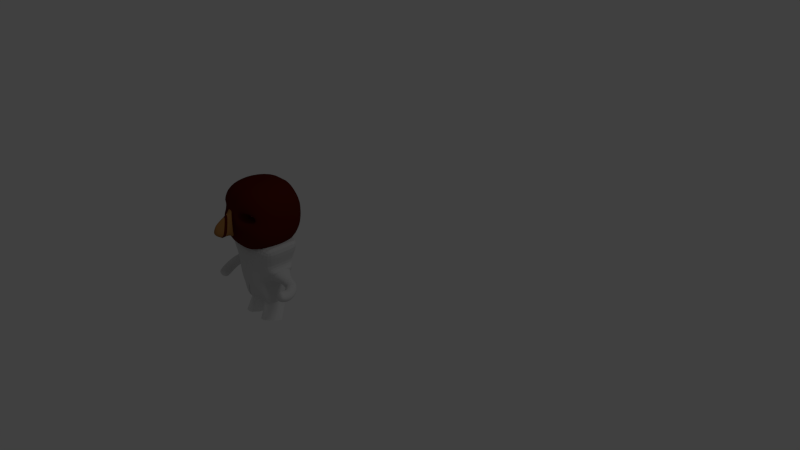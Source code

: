 # Source: asian18.blend  (saved by Blender 2.58.0; exported with 4.5.12 LTS)
import bpy
from mathutils import Matrix  # noqa: F401  (used for matrix-valued properties, if any)

bpy.ops.wm.read_factory_settings(use_empty=True)
scene = bpy.context.scene
scene.name = 'Scene'

# ---- collections
col_collection_1 = bpy.data.collections.new('Collection 1'); scene.collection.children.link(col_collection_1)

# ---- materials (node trees are filled in below, after node groups)
mat_material_001 = bpy.data.materials.new('Material.001')
mat_material_001.alpha_threshold = 0.0
mat_material_001.use_transparent_shadow = False
mat_material_001.diffuse_color = (0.6738, 0.6738, 0.6738, 1.0)
mat_material_001.roughness = 0.5
mat_material_001.line_color = (0.0, 0.0, 0.0, 1.0)
mat_red = bpy.data.materials.new('Red')
mat_red.alpha_threshold = 0.0
mat_red.use_transparent_shadow = False
mat_red.diffuse_color = (0.8, 0.1212, 0.2132, 1.0)
mat_red.roughness = 0.5
mat_red.line_color = (0.0, 0.0, 0.0, 1.0)
mat_material = bpy.data.materials.new('Material')
mat_material.alpha_threshold = 0.0
mat_material.use_transparent_shadow = False
mat_material.roughness = 0.5
mat_material.line_color = (0.0, 0.0, 0.0, 1.0)
mat_brown = bpy.data.materials.new('brown')
mat_brown.alpha_threshold = 0.0
mat_brown.use_transparent_shadow = False
mat_brown.diffuse_color = (0.3931, 0.1858, 0.05725, 1.0)
mat_brown.roughness = 0.5
mat_brown.line_color = (0.0, 0.0, 0.0, 1.0)
mat_black = bpy.data.materials.new('bLACK')
mat_black.alpha_threshold = 0.0
mat_black.use_transparent_shadow = False
mat_black.diffuse_color = (0.09083, 0.009337, 0.004708, 1.0)
mat_black.roughness = 0.5
mat_black.line_color = (0.0, 0.0, 0.0, 1.0)
mat_red_1 = bpy.data.materials.new('RED')
mat_red_1.alpha_threshold = 0.0
mat_red_1.use_transparent_shadow = False
mat_red_1.diffuse_color = (0.8, 0.009514, 0.05028, 1.0)
mat_red_1.roughness = 0.5
mat_red_1.line_color = (0.0, 0.0, 0.0, 1.0)

# ---- material node trees

# ---- world
world_world = bpy.data.worlds.new('World'); scene.world = world_world
world_world.color = (0.05088, 0.05088, 0.05088)
world_world.use_sun_shadow = False
world_world.sun_shadow_jitter_overblur = 0.0
world_world.cycles.sampling_method = 'MANUAL'
world_world.cycles.sample_map_resolution = 256

# ---- cameras
cam_camera = bpy.data.cameras.new('Camera')
cam_camera.clip_end = 100.0
cam_camera.lens = 35.0
cam_camera.ortho_scale = 7.314
cam_camera.dof.focus_distance = 0.0
cam_camera.dof.aperture_fstop = 128.0

# ---- lights
light_lamp = bpy.data.lights.new('Lamp', 'POINT')
light_lamp.transmission_factor = 0.0
light_lamp.cutoff_distance = 30.0
light_lamp.energy = 100.0
light_lamp.shadow_buffer_clip_start = 1.001
light_lamp.shadow_soft_size = 1.0
light_lamp.shadow_maximum_resolution = 0.006
light_lamp.use_absolute_resolution = True
light_lamp.cycles.use_multiple_importance_sampling = False

# ---- meshes
me_cube_007 = bpy.data.meshes.new('Cube.007')
me_cube_007.from_pydata([(1.966, 1.982, 1.0), (1.966, -1.982, 1.0), (-1.961, -1.982, 1.0), (-1.961, 1.982, 1.0), (5.069, -1.15e-06, 1.0), (0.007442, -2.414, 1.0), (-5.055, 7.99e-07, 1.0), (0.007445, 2.414, 1.0), (-1.003, -2.355, 1.0), (-1.003, 2.355, 1.0), (0.9844, -2.364, 1.0), (0.9844, 2.364, 1.0), (4.379, -0.9909, 1.0), (-4.364, -0.9909, 1.0), (4.379, 0.9909, 1.0), (-4.364, 0.9909, 1.0), (-5.055, 7.99e-07, 2.561), (-4.364, 0.9909, 2.561), (-3.674, 1.982, 2.561), (5.069, -1.15e-06, 2.561), (4.379, 0.9909, 2.561), (3.689, 1.982, 2.561), (-4.364, -0.9909, 2.561), (-3.674, -1.982, 2.561), (4.379, -0.9909, 2.561), (3.689, -1.982, 2.561), (0.007445, 2.414, 2.561), (1.848, 2.364, 2.561), (0.007442, -2.414, 2.561), (1.848, -2.364, 2.561), (-1.877, 2.355, 2.561), (-1.877, -2.355, 2.561), (0.007444, 1.207, 2.561), (0.007443, -1.754e-07, 2.561), (2.538, -6.626e-07, 2.561), (2.193, 1.182, 2.561), (-2.584, 3.234e-07, 2.561), (-2.231, 1.178, 2.561), (0.007442, -1.207, 2.561), (2.193, -1.182, 2.561), (-2.231, -1.178, 2.561), (-5.05, -0.06825, 0.1125), (-4.36, 0.9226, 0.1125), (-1.957, 1.914, 0.1125), (5.074, -0.06825, 0.1125), (4.384, 0.9226, 0.1125), (1.971, 1.914, 0.1125), (-4.36, -1.059, 0.1125), (-1.957, -2.05, 0.1125), (4.384, -1.059, 0.1125), (1.971, -2.05, 0.1125), (0.01182, 2.346, 0.1125), (0.9888, 2.296, 0.1125), (0.01182, -2.483, 0.1125), (0.9888, -2.433, 0.1125), (-0.9985, 2.287, 0.1125), (-0.9985, -2.424, 0.1125), (-0.9598, -2.412, -0.775), (-1.886, -2.051, -0.775), (0.01601, -2.469, -0.775), (-0.9598, 2.139, -0.775), (-1.886, 1.778, -0.775), (0.01601, 2.196, -0.775), (0.9597, -2.42, -0.775), (1.908, -2.051, -0.775), (1.908, 1.778, -0.775), (0.9597, 2.147, -0.775), (4.239, -1.094, -0.775), (4.905, -0.1365, -0.775), (-4.207, -1.094, -0.775), (-4.873, -0.1365, -0.775), (4.239, 0.8206, -0.775), (-4.207, 0.8206, -0.775), (-3.601, 0.6792, -1.061), (-4.184, -0.1571, -1.061), (-1.573, 1.516, -1.061), (3.779, 0.6792, -1.061), (4.361, -0.1571, -1.061), (1.742, 1.516, -1.061), (-3.601, -0.9935, -1.061), (-1.573, -1.83, -1.061), (3.779, -0.9935, -1.061), (1.742, -1.83, -1.061), (0.08878, 1.881, -1.061), (0.9134, 1.838, -1.061), (0.9134, -2.153, -1.061), (0.08877, -2.195, -1.061), (-0.7639, 1.831, -1.061), (-0.7639, -2.145, -1.061), (-0.2591, -0.9872, -1.348), (-0.588, -0.8591, -1.348), (0.08748, -1.007, -1.348), (-0.2591, 0.6289, -1.348), (-0.588, 0.5007, -1.348), (0.08748, 0.6492, -1.348), (0.4227, -0.9903, -1.348), (0.7595, -0.8591, -1.348), (0.7595, 0.5007, -1.348), (0.4227, 0.632, -1.348), (1.587, -0.5191, -1.348), (1.824, -0.1792, -1.348), (-1.412, -0.5191, -1.348), (-1.649, -0.1792, -1.348), (1.587, 0.1608, -1.348), (-1.412, 0.1608, -1.348), (-0.6069, -0.3185, -1.361), (-0.5042, -0.171, -1.361), (-0.1466, -0.02359, -1.361), (0.8997, -0.3185, -1.361), (0.797, -0.171, -1.361), (0.438, -0.02359, -1.361), (-0.5042, -0.466, -1.361), (-0.1466, -0.6134, -1.361), (0.797, -0.466, -1.361), (0.438, -0.6134, -1.361), (0.1464, 0.04079, -1.361), (0.2918, 0.03336, -1.361), (0.2918, -0.6704, -1.361), (0.1464, -0.6778, -1.361), (-0.00391, 0.032, -1.361), (-0.00391, -0.669, -1.361)], [], [(15, 6, 16, 17), (3, 15, 17, 18), (4, 14, 20, 19), (14, 0, 21, 20), (6, 13, 22, 16), (13, 2, 23, 22), (12, 4, 19, 24), (1, 12, 24, 25), (11, 7, 26, 27), (0, 11, 27, 21), (5, 10, 29, 28), (10, 1, 25, 29), (7, 9, 30, 26), (9, 3, 18, 30), (8, 5, 28, 31), (2, 8, 31, 23), (32, 33, 34, 35), (26, 32, 35, 27), (35, 34, 19, 20), (27, 35, 20, 21), (17, 16, 36, 37), (18, 17, 37, 30), (37, 36, 33, 32), (30, 37, 32, 26), (38, 28, 29, 39), (33, 38, 39, 34), (39, 29, 25, 24), (34, 39, 24, 19), (22, 23, 31, 40), (16, 22, 40, 36), (40, 31, 28, 38), (36, 40, 38, 33), (6, 15, 42, 41), (15, 3, 43, 42), (14, 4, 44, 45), (0, 14, 45, 46), (13, 6, 41, 47), (2, 13, 47, 48), (4, 12, 49, 44), (12, 1, 50, 49), (7, 11, 52, 51), (11, 0, 46, 52), (10, 5, 53, 54), (1, 10, 54, 50), (9, 7, 51, 55), (3, 9, 55, 43), (5, 8, 56, 53), (8, 2, 48, 56), (56, 48, 58, 57), (53, 56, 57, 59), (43, 55, 60, 61), (55, 51, 62, 60), (50, 54, 63, 64), (54, 53, 59, 63), (52, 46, 65, 66), (51, 52, 66, 62), (49, 50, 64, 67), (44, 49, 67, 68), (48, 47, 69, 58), (47, 41, 70, 69), (46, 45, 71, 65), (45, 44, 68, 71), (42, 43, 61, 72), (41, 42, 72, 70), (70, 72, 73, 74), (72, 61, 75, 73), (71, 68, 77, 76), (65, 71, 76, 78), (69, 70, 74, 79), (58, 69, 79, 80), (68, 67, 81, 77), (67, 64, 82, 81), (62, 66, 84, 83), (66, 65, 78, 84), (63, 59, 86, 85), (64, 63, 85, 82), (60, 62, 83, 87), (61, 60, 87, 75), (59, 57, 88, 86), (57, 58, 80, 88), (88, 80, 90, 89), (86, 88, 89, 91), (75, 87, 92, 93), (87, 83, 94, 92), (82, 85, 95, 96), (85, 86, 91, 95), (84, 78, 97, 98), (83, 84, 98, 94), (81, 82, 96, 99), (77, 81, 99, 100), (80, 79, 101, 90), (79, 74, 102, 101), (78, 76, 103, 97), (76, 77, 100, 103), (73, 75, 93, 104), (74, 73, 104, 102), (102, 104, 106, 105), (104, 93, 107, 106), (103, 100, 108, 109), (97, 103, 109, 110), (101, 102, 105, 111), (90, 101, 111, 112), (100, 99, 113, 108), (99, 96, 114, 113), (94, 98, 116, 115), (98, 97, 110, 116), (95, 91, 118, 117), (96, 95, 117, 114), (92, 94, 115, 119), (93, 92, 119, 107), (91, 89, 120, 118), (89, 90, 112, 120)])
me_cube_007.use_remesh_preserve_volume = False
me_cube_007.use_remesh_preserve_attributes = False
me_cube_007.use_mirror_vertex_groups = False
me_cube_007.update()
me_cube_005 = bpy.data.meshes.new('Cube.005')
me_cube_005.from_pydata([(1.966, 1.982, 1.0), (1.966, -1.982, 1.0), (-1.961, -1.982, 1.0), (-1.961, 1.982, 1.0), (5.069, -1.15e-06, 1.0), (0.007442, -2.414, 1.0), (-5.055, 7.99e-07, 1.0), (0.007445, 2.414, 1.0), (-1.003, -2.355, 1.0), (-1.003, 2.355, 1.0), (0.9844, -2.364, 1.0), (0.9844, 2.364, 1.0), (4.379, -0.9909, 1.0), (-4.364, -0.9909, 1.0), (4.379, 0.9909, 1.0), (-4.364, 0.9909, 1.0), (-5.055, 7.99e-07, 2.561), (-4.364, 0.9909, 2.561), (-3.674, 1.982, 2.561), (5.069, -1.15e-06, 2.561), (4.379, 0.9909, 2.561), (3.689, 1.982, 2.561), (-4.364, -0.9909, 2.561), (-3.674, -1.982, 2.561), (4.379, -0.9909, 2.561), (3.689, -1.982, 2.561), (0.007445, 2.414, 2.561), (1.848, 2.364, 2.561), (0.007442, -2.414, 2.561), (1.848, -2.364, 2.561), (-1.877, 2.355, 2.561), (-1.877, -2.355, 2.561), (0.007444, 1.207, 2.561), (0.007443, -1.754e-07, 2.561), (2.538, -6.626e-07, 2.561), (2.193, 1.182, 2.561), (-2.584, 3.234e-07, 2.561), (-2.231, 1.178, 2.561), (0.007442, -1.207, 2.561), (2.193, -1.182, 2.561), (-2.231, -1.178, 2.561), (-5.05, -0.06825, 0.1125), (-4.36, 0.9226, 0.1125), (-1.957, 1.914, 0.1125), (5.074, -0.06825, 0.1125), (4.384, 0.9226, 0.1125), (1.971, 1.914, 0.1125), (-4.36, -1.059, 0.1125), (-1.957, -2.05, 0.1125), (4.384, -1.059, 0.1125), (1.971, -2.05, 0.1125), (0.01182, 2.346, 0.1125), (0.9888, 2.296, 0.1125), (0.01182, -2.483, 0.1125), (0.9888, -2.433, 0.1125), (-0.9985, 2.287, 0.1125), (-0.9985, -2.424, 0.1125), (-0.9598, -2.412, -0.775), (-1.886, -2.051, -0.775), (0.01601, -2.469, -0.775), (-0.9598, 2.139, -0.775), (-1.886, 1.778, -0.775), (0.01601, 2.196, -0.775), (0.9597, -2.42, -0.775), (1.908, -2.051, -0.775), (1.908, 1.778, -0.775), (0.9597, 2.147, -0.775), (4.239, -1.094, -0.775), (4.905, -0.1365, -0.775), (-4.207, -1.094, -0.775), (-4.873, -0.1365, -0.775), (4.239, 0.8206, -0.775), (-4.207, 0.8206, -0.775), (-3.601, 0.6792, -1.061), (-4.184, -0.1571, -1.061), (-1.573, 1.516, -1.061), (3.779, 0.6792, -1.061), (4.361, -0.1571, -1.061), (1.742, 1.516, -1.061), (-3.601, -0.9935, -1.061), (-1.573, -1.83, -1.061), (3.779, -0.9935, -1.061), (1.742, -1.83, -1.061), (0.08878, 1.881, -1.061), (0.9134, 1.838, -1.061), (0.9134, -2.153, -1.061), (0.08877, -2.195, -1.061), (-0.7639, 1.831, -1.061), (-0.7639, -2.145, -1.061), (-0.2591, -0.9872, -1.348), (-0.588, -0.8591, -1.348), (0.08748, -1.007, -1.348), (-0.2591, 0.6289, -1.348), (-0.588, 0.5007, -1.348), (0.08748, 0.6492, -1.348), (0.4227, -0.9903, -1.348), (0.7595, -0.8591, -1.348), (0.7595, 0.5007, -1.348), (0.4227, 0.632, -1.348), (1.587, -0.5191, -1.348), (1.824, -0.1792, -1.348), (-1.412, -0.5191, -1.348), (-1.649, -0.1792, -1.348), (1.587, 0.1608, -1.348), (-1.412, 0.1608, -1.348), (-0.6069, -0.3185, -1.361), (-0.5042, -0.171, -1.361), (-0.1466, -0.02359, -1.361), (0.8997, -0.3185, -1.361), (0.797, -0.171, -1.361), (0.438, -0.02359, -1.361), (-0.5042, -0.466, -1.361), (-0.1466, -0.6134, -1.361), (0.797, -0.466, -1.361), (0.438, -0.6134, -1.361), (0.1464, 0.04079, -1.361), (0.2918, 0.03336, -1.361), (0.2918, -0.6704, -1.361), (0.1464, -0.6778, -1.361), (-0.00391, 0.032, -1.361), (-0.00391, -0.669, -1.361)], [], [(15, 6, 16, 17), (3, 15, 17, 18), (4, 14, 20, 19), (14, 0, 21, 20), (6, 13, 22, 16), (13, 2, 23, 22), (12, 4, 19, 24), (1, 12, 24, 25), (11, 7, 26, 27), (0, 11, 27, 21), (5, 10, 29, 28), (10, 1, 25, 29), (7, 9, 30, 26), (9, 3, 18, 30), (8, 5, 28, 31), (2, 8, 31, 23), (32, 33, 34, 35), (26, 32, 35, 27), (35, 34, 19, 20), (27, 35, 20, 21), (17, 16, 36, 37), (18, 17, 37, 30), (37, 36, 33, 32), (30, 37, 32, 26), (38, 28, 29, 39), (33, 38, 39, 34), (39, 29, 25, 24), (34, 39, 24, 19), (22, 23, 31, 40), (16, 22, 40, 36), (40, 31, 28, 38), (36, 40, 38, 33), (6, 15, 42, 41), (15, 3, 43, 42), (14, 4, 44, 45), (0, 14, 45, 46), (13, 6, 41, 47), (2, 13, 47, 48), (4, 12, 49, 44), (12, 1, 50, 49), (7, 11, 52, 51), (11, 0, 46, 52), (10, 5, 53, 54), (1, 10, 54, 50), (9, 7, 51, 55), (3, 9, 55, 43), (5, 8, 56, 53), (8, 2, 48, 56), (56, 48, 58, 57), (53, 56, 57, 59), (43, 55, 60, 61), (55, 51, 62, 60), (50, 54, 63, 64), (54, 53, 59, 63), (52, 46, 65, 66), (51, 52, 66, 62), (49, 50, 64, 67), (44, 49, 67, 68), (48, 47, 69, 58), (47, 41, 70, 69), (46, 45, 71, 65), (45, 44, 68, 71), (42, 43, 61, 72), (41, 42, 72, 70), (70, 72, 73, 74), (72, 61, 75, 73), (71, 68, 77, 76), (65, 71, 76, 78), (69, 70, 74, 79), (58, 69, 79, 80), (68, 67, 81, 77), (67, 64, 82, 81), (62, 66, 84, 83), (66, 65, 78, 84), (63, 59, 86, 85), (64, 63, 85, 82), (60, 62, 83, 87), (61, 60, 87, 75), (59, 57, 88, 86), (57, 58, 80, 88), (88, 80, 90, 89), (86, 88, 89, 91), (75, 87, 92, 93), (87, 83, 94, 92), (82, 85, 95, 96), (85, 86, 91, 95), (84, 78, 97, 98), (83, 84, 98, 94), (81, 82, 96, 99), (77, 81, 99, 100), (80, 79, 101, 90), (79, 74, 102, 101), (78, 76, 103, 97), (76, 77, 100, 103), (73, 75, 93, 104), (74, 73, 104, 102), (102, 104, 106, 105), (104, 93, 107, 106), (103, 100, 108, 109), (97, 103, 109, 110), (101, 102, 105, 111), (90, 101, 111, 112), (100, 99, 113, 108), (99, 96, 114, 113), (94, 98, 116, 115), (98, 97, 110, 116), (95, 91, 118, 117), (96, 95, 117, 114), (92, 94, 115, 119), (93, 92, 119, 107), (91, 89, 120, 118), (89, 90, 112, 120)])
me_cube_005.use_remesh_preserve_volume = False
me_cube_005.use_remesh_preserve_attributes = False
me_cube_005.use_mirror_vertex_groups = False
me_cube_005.update()
me_cube_004 = bpy.data.meshes.new('Cube.004')
me_cube_004.from_pydata([(0.4209, 0.7892, -0.7892), (0.4209, -0.7892, -0.7892), (-1.0, -2.963, -2.963), (-1.0, 2.963, -2.963), (0.4209, 0.7892, 0.7892), (0.4209, -0.7892, 0.7892), (-1.0, -2.963, 2.963), (-1.0, 2.963, 2.963), (-5.572e-08, -0.7393, -0.7393), (0.4209, -2.894e-08, -1.212), (1.205e-07, 0.7393, -0.7393), (-1.0, 4.597e-07, -3.275), (0.4209, -6.826e-07, 1.212), (-4.083e-07, -0.7393, 0.7393), (-1.0, 3.547e-08, 3.275), (1.646e-07, 0.7393, 0.7393), (0.4209, -0.9422, -4.136e-07), (0.4209, 0.9422, -4.209e-07), (-1.0, -3.275, 1.309e-10), (-1.0, 3.275, -1.307e-10), (5.96e-08, 1.192e-07, -1.0), (-1.192e-07, -1.788e-07, 1.0), (-2.98e-07, -1.0, 0.0), (-1.0, 2.346e-07, -7.017e-14), (2.086e-07, 1.0, 0.0), (0.6623, 0.7542, 0.7894), (0.6955, 0.8853, 0.002418), (0.6903, 0.7289, -0.7854), (0.464, -0.7289, 0.7854), (0.4588, -0.8853, -0.002418), (0.492, -0.7542, -0.7894), (0.5557, 0.01945, 1.209), (0.5987, -0.01946, -1.209), (0.7824, -0.1991, -1.154), (0.9136, 0.4921, -0.6966), (0.6125, -0.8551, -0.7795), (0.8412, 0.5579, 0.8575), (0.6713, -0.09812, 1.232), (0.5401, -0.7893, 0.7746), (0.5472, -0.9528, -0.01048), (0.9066, 0.6556, 0.08852), (1.159, 0.149, -0.02082), (1.108, 0.2153, 0.7683), (1.121, -0.1016, -0.7523), (0.6153, -0.9857, 0.3342), (0.6529, -0.7351, 1.066), (0.666, -1.052, -0.4549), (0.8769, -0.1751, 1.324), (0.8972, -0.6616, -1.01), (1.399, -1.271, -0.4412), (1.141, -1.746, -0.5405), (0.888, -1.898, 0.0883), (1.154, -0.8209, 1.548), (1.407, -0.6687, 0.9194), (0.8963, -1.295, 1.449), (0.8426, -1.657, 0.8199), (1.453, -0.9092, 0.1878), (1.746, -2.622, 1.093), (1.757, -2.353, 1.824), (1.627, -2.841, 0.4636), (1.086, -2.319, 1.725), (1.204, -2.099, 2.354), (1.074, -2.587, 0.9931), (1.515, -2.096, 2.453), (1.316, -2.845, 0.3643), (1.603, -4.483, 1.531), (1.292, -4.487, 1.431), (1.051, -4.229, 2.06), (1.492, -3.738, 3.52), (1.733, -3.995, 2.891), (1.181, -3.741, 3.421), (1.062, -3.961, 2.792), (1.722, -4.264, 2.16), (1.392, -4.112, 2.476)], [], [(9, 1, 8, 20), (0, 9, 20, 10), (20, 8, 2, 11), (10, 20, 11, 3), (15, 7, 14, 21), (4, 15, 21, 12), (21, 14, 6, 13), (12, 21, 13, 5), (16, 5, 13, 22), (1, 16, 22, 8), (22, 13, 6, 18), (8, 22, 18, 2), (18, 6, 14, 23), (2, 18, 23, 11), (23, 14, 7, 19), (11, 23, 19, 3), (17, 0, 10, 24), (4, 17, 24, 15), (24, 10, 3, 19), (15, 24, 19, 7), (17, 4, 25, 26), (0, 17, 26, 27), (5, 16, 29, 28), (16, 1, 30, 29), (12, 5, 28, 31), (4, 12, 31, 25), (1, 9, 32, 30), (9, 0, 27, 32), (32, 27, 34, 33), (30, 32, 33, 35), (25, 31, 37, 36), (31, 28, 38, 37), (29, 30, 35, 39), (28, 29, 39, 38), (27, 26, 40, 34), (26, 25, 36, 40), (40, 36, 42, 41), (34, 40, 41, 43), (38, 39, 44, 45), (39, 35, 46, 44), (37, 38, 45, 47), (36, 37, 47, 42), (35, 33, 48, 46), (33, 34, 43, 48), (48, 43, 49, 50), (46, 48, 50, 51), (42, 47, 52, 53), (47, 45, 54, 52), (44, 46, 51, 55), (45, 44, 55, 54), (43, 41, 56, 49), (41, 42, 53, 56), (56, 53, 58, 57), (49, 56, 57, 59), (54, 55, 60, 61), (55, 51, 62, 60), (52, 54, 61, 63), (53, 52, 63, 58), (51, 50, 64, 62), (50, 49, 59, 64), (64, 59, 65, 66), (62, 64, 66, 67), (58, 63, 68, 69), (63, 61, 70, 68), (60, 62, 67, 71), (61, 60, 71, 70), (59, 57, 72, 65), (57, 58, 69, 72), (72, 69, 68, 73), (65, 72, 73, 66), (73, 68, 70, 71), (66, 73, 71, 67)])
me_cube_004.materials.append(mat_material_001)
me_cube_004.use_remesh_preserve_volume = False
me_cube_004.use_remesh_preserve_attributes = False
me_cube_004.use_mirror_vertex_groups = False
me_cube_004.update()
me_cube_003 = bpy.data.meshes.new('Cube.003')
me_cube_003.from_pydata([(0.4209, 0.7892, -0.7892), (0.4209, -0.7892, -0.7892), (-1.0, -2.963, -2.963), (-1.0, 2.963, -2.963), (0.4209, 0.7892, 0.7892), (0.4209, -0.7892, 0.7892), (-1.0, -2.963, 2.963), (-1.0, 2.963, 2.963), (-5.572e-08, -0.7393, -0.7393), (0.4209, -2.894e-08, -1.212), (1.205e-07, 0.7393, -0.7393), (-1.0, 4.597e-07, -3.275), (0.4209, -6.826e-07, 1.212), (-4.083e-07, -0.7393, 0.7393), (-1.0, 3.547e-08, 3.275), (1.646e-07, 0.7393, 0.7393), (0.4209, -0.9422, -4.136e-07), (0.4209, 0.9422, -4.209e-07), (-1.0, -3.275, 1.309e-10), (-1.0, 3.275, -1.307e-10), (5.96e-08, 1.192e-07, -1.0), (-1.192e-07, -1.788e-07, 1.0), (-2.98e-07, -1.0, 0.0), (-1.0, 2.346e-07, -7.017e-14), (2.086e-07, 1.0, 0.0), (0.6623, 0.7542, 0.7894), (0.6955, 0.8853, 0.002418), (0.6903, 0.7289, -0.7854), (0.464, -0.7289, 0.7854), (0.4588, -0.8853, -0.002418), (0.492, -0.7542, -0.7894), (0.5557, 0.01945, 1.209), (0.5987, -0.01946, -1.209), (0.7824, -0.1991, -1.154), (0.9136, 0.4921, -0.6966), (0.6125, -0.8551, -0.7795), (0.8412, 0.5579, 0.8575), (0.6713, -0.09812, 1.232), (0.5401, -0.7893, 0.7746), (0.5472, -0.9528, -0.01048), (0.9066, 0.6556, 0.08852), (1.159, 0.149, -0.02082), (1.108, 0.2153, 0.7683), (1.121, -0.1016, -0.7523), (0.6153, -0.9857, 0.3342), (0.6529, -0.7351, 1.066), (0.666, -1.052, -0.4549), (0.8769, -0.1751, 1.324), (0.8972, -0.6616, -1.01), (1.399, -1.271, -0.4412), (1.141, -1.746, -0.5405), (0.888, -1.898, 0.0883), (1.154, -0.8209, 1.548), (1.407, -0.6687, 0.9194), (0.8963, -1.295, 1.449), (0.8426, -1.657, 0.8199), (1.453, -0.9092, 0.1878), (1.746, -2.622, 1.093), (1.757, -2.353, 1.824), (1.627, -2.841, 0.4636), (1.086, -2.319, 1.725), (1.204, -2.099, 2.354), (1.074, -2.587, 0.9931), (1.515, -2.096, 2.453), (1.316, -2.845, 0.3643), (1.603, -4.483, 1.531), (1.292, -4.487, 1.431), (1.051, -4.229, 2.06), (1.492, -3.738, 3.52), (1.733, -3.995, 2.891), (1.181, -3.741, 3.421), (1.062, -3.961, 2.792), (1.722, -4.264, 2.16), (1.392, -4.112, 2.476)], [], [(9, 1, 8, 20), (0, 9, 20, 10), (20, 8, 2, 11), (10, 20, 11, 3), (15, 7, 14, 21), (4, 15, 21, 12), (21, 14, 6, 13), (12, 21, 13, 5), (16, 5, 13, 22), (1, 16, 22, 8), (22, 13, 6, 18), (8, 22, 18, 2), (18, 6, 14, 23), (2, 18, 23, 11), (23, 14, 7, 19), (11, 23, 19, 3), (17, 0, 10, 24), (4, 17, 24, 15), (24, 10, 3, 19), (15, 24, 19, 7), (17, 4, 25, 26), (0, 17, 26, 27), (5, 16, 29, 28), (16, 1, 30, 29), (12, 5, 28, 31), (4, 12, 31, 25), (1, 9, 32, 30), (9, 0, 27, 32), (32, 27, 34, 33), (30, 32, 33, 35), (25, 31, 37, 36), (31, 28, 38, 37), (29, 30, 35, 39), (28, 29, 39, 38), (27, 26, 40, 34), (26, 25, 36, 40), (40, 36, 42, 41), (34, 40, 41, 43), (38, 39, 44, 45), (39, 35, 46, 44), (37, 38, 45, 47), (36, 37, 47, 42), (35, 33, 48, 46), (33, 34, 43, 48), (48, 43, 49, 50), (46, 48, 50, 51), (42, 47, 52, 53), (47, 45, 54, 52), (44, 46, 51, 55), (45, 44, 55, 54), (43, 41, 56, 49), (41, 42, 53, 56), (56, 53, 58, 57), (49, 56, 57, 59), (54, 55, 60, 61), (55, 51, 62, 60), (52, 54, 61, 63), (53, 52, 63, 58), (51, 50, 64, 62), (50, 49, 59, 64), (64, 59, 65, 66), (62, 64, 66, 67), (58, 63, 68, 69), (63, 61, 70, 68), (60, 62, 67, 71), (61, 60, 71, 70), (59, 57, 72, 65), (57, 58, 69, 72), (72, 69, 68, 73), (65, 72, 73, 66), (73, 68, 70, 71), (66, 73, 71, 67)])
me_cube_003.materials.append(mat_material_001)
me_cube_003.use_remesh_preserve_volume = False
me_cube_003.use_remesh_preserve_attributes = False
me_cube_003.use_mirror_vertex_groups = False
me_cube_003.update()
me_cube_002 = bpy.data.meshes.new('Cube.002')
me_cube_002.from_pydata([(0.5895, 0.6162, -0.8135), (0.5895, -0.6162, -0.8135), (1.207, 1.0, 0.8135), (1.207, -1.0, 0.8135), (0.1965, -0.6162, -0.8135), (0.1965, 0.6162, -0.8135), (0.4023, -1.0, 0.8135), (0.4023, 1.0, 0.8135), (0.4376, -0.6392, -0.2136), (0.7145, -0.6392, 0.1842), (0.4408, 0.6392, -0.1876), (0.7145, 0.6392, 0.1842), (0.1817, -1.066, -0.3333), (0.3309, -1.066, 0.41), (0.2651, 1.0, -0.3333), (0.3337, 1.0, 0.3333), (0.9466, -0.4766, 0.09157), (0.9466, 0.4766, 0.09157), (0.7401, -0.4766, -0.205), (0.7425, 0.4766, -0.1856), (8.941e-08, -1.0, -0.8135), (2.682e-07, 1.0, -0.8135), (-4.47e-07, -1.0, 0.8135), (5.364e-07, 1.0, 0.8135), (-0.1562, -1.066, 0.41), (-0.08341, -1.066, -0.3333), (2.384e-07, 1.0, -0.3333), (3.278e-07, 1.0, 0.3333), (0.09826, -1.0, -0.8135), (0.09826, 1.0, -0.8135), (0.2011, -1.0, 0.8135), (0.2011, 1.0, 0.8135), (0.08737, -1.066, 0.41), (0.04914, -1.066, -0.3333), (0.1325, 1.0, -0.3333), (0.1668, 1.0, 0.3333), (0.5761, -0.6392, -0.01471), (0.5777, 0.6392, -0.0017), (0.2809, -1.066, -0.07663), (0.2994, 1.0, 2.98e-08), (0.8445, 0.4766, -0.04702), (0.8434, -0.4766, -0.05672), (-0.1562, -1.066, -0.07663), (2.831e-07, 1.0, 2.98e-08), (0.1497, 1.0, 2.98e-08), (0.01207, -1.081, -0.1207), (-0.01428, -1.081, -0.02775), (-0.01428, -1.081, 0.1485), (0.1621, -1.081, 0.1485), (0.144, -1.081, -0.02775), (0.1081, -1.081, -0.1207), (0.06007, -1.081, -0.1207), (0.07392, -1.081, 0.1485), (0.06486, -1.081, -0.02775), (0.1965, -0.6162, -0.8952), (0.1965, 0.6162, -0.8952), (0.5895, 0.6162, -0.8952), (0.5895, -0.6162, -0.8952), (0.5895, 0.002895, -0.8135), (1.207, 0.004697, 0.8135), (0.1965, 0.002895, -0.8135), (0.4023, 0.004697, 0.8135), (0.4392, 0.003003, -0.2005), (0.7145, 0.003003, 0.1842), (0.9466, 0.002238, 0.09157), (0.7413, 0.002238, -0.1953), (1.792e-07, 0.004698, -0.8135), (4.701e-08, 0.004698, 0.8135), (0.09826, 0.004698, -0.8135), (0.2011, 0.004698, 0.8135), (0.8439, 0.002238, -0.05184), (0.1965, 0.002895, -0.8952), (0.5895, 0.002895, -0.8952)], [], [(6, 13, 9, 3), (12, 4, 1, 8), (10, 0, 5, 14), (15, 7, 2, 11), (24, 32, 30, 22), (32, 13, 6, 30), (20, 28, 33, 25), (28, 4, 12, 33), (26, 34, 29, 21), (34, 14, 5, 29), (23, 31, 35, 27), (31, 7, 15, 35), (13, 38, 36, 9), (38, 12, 8, 36), (14, 39, 37, 10), (39, 15, 11, 37), (10, 37, 40, 19), (37, 11, 17, 40), (9, 36, 41, 16), (36, 8, 18, 41), (35, 44, 43, 27), (44, 34, 26, 43), (15, 39, 44, 35), (39, 14, 34, 44), (42, 25, 45, 46), (24, 42, 46, 47), (38, 13, 48, 49), (12, 38, 49, 50), (25, 33, 51, 45), (33, 12, 50, 51), (32, 24, 47, 52), (13, 32, 52, 48), (49, 48, 52, 53), (50, 49, 53, 51), (53, 52, 47, 46), (51, 53, 46, 45), (5, 0, 56, 55), (1, 4, 54, 57), (7, 61, 59, 2), (61, 6, 3, 59), (58, 0, 10, 62), (62, 8, 1, 58), (2, 59, 63, 11), (59, 3, 9, 63), (11, 63, 64, 17), (63, 9, 16, 64), (8, 62, 65, 18), (62, 10, 19, 65), (28, 68, 60, 4), (68, 29, 5, 60), (20, 66, 68, 28), (66, 21, 29, 68), (31, 69, 61, 7), (69, 30, 6, 61), (23, 67, 69, 31), (67, 22, 30, 69), (40, 70, 65, 19), (70, 41, 18, 65), (17, 64, 70, 40), (64, 16, 41, 70), (4, 60, 71, 54), (60, 5, 55, 71), (0, 58, 72, 56), (58, 1, 57, 72), (56, 72, 71, 55), (72, 57, 54, 71)])
me_cube_002.materials.append(mat_material_001)
me_cube_002.use_remesh_preserve_volume = False
me_cube_002.use_remesh_preserve_attributes = False
me_cube_002.use_mirror_vertex_groups = False
me_cube_002.update()
me_cube_001 = bpy.data.meshes.new('Cube.001')
me_cube_001.from_pydata([(0.8182, 0.8182, -0.8182), (0.8182, -0.8182, -0.8182), (-0.8182, -0.8182, -0.8182), (-0.8182, 0.8182, -0.8182), (0.8182, 0.8182, 0.8182), (0.8182, -0.8182, 0.8182), (-0.8182, -0.8182, 0.8182), (-0.8182, 0.8182, 0.8182), (0.3333, -1.0, -1.0), (-0.3333, -1.0, -1.0), (1.0, 0.3333, -1.0), (1.0, -0.3333, -1.0), (0.3333, 1.0, -1.0), (-0.3333, 1.0, -1.0), (-1.0, -0.3333, -1.0), (-1.0, 0.3333, -1.0), (1.0, 0.3333, 1.0), (1.0, -0.3333, 1.0), (0.3333, -1.0, 1.0), (-0.3333, -1.0, 1.0), (-1.0, -0.3333, 1.0), (-1.0, 0.3333, 1.0), (0.3333, 1.0, 1.0), (-0.3333, 1.0, 1.0), (1.0, -1.0, -0.3333), (0.8337, -1.0, 0.3333), (1.0, 1.0, -0.3333), (1.0, 1.0, 0.3333), (-1.0, -1.0, -0.3333), (-0.8486, -1.0, 0.3333), (-1.0, 1.0, -0.3333), (-1.0, 1.0, 0.3333), (0.4022, 0.4022, -1.207), (0.4022, -0.4022, -1.207), (-0.4022, 0.4022, -1.207), (-0.4022, -0.4022, -1.207), (0.4022, 0.4022, 1.207), (-0.4022, 0.4022, 1.207), (0.4022, -0.4022, 1.207), (-0.4022, -0.4022, 1.207), (1.207, 0.4022, -0.4022), (1.207, 0.4022, 0.4022), (1.207, -0.4022, -0.4022), (1.207, -0.4022, 0.4022), (0.4022, -1.207, -0.4022), (0.3142, -1.207, 0.4022), (-0.4022, -1.207, -0.4022), (-0.3112, -1.207, 0.4022), (-1.207, -0.4022, -0.4022), (-1.207, -0.4022, 0.4022), (-1.207, 0.4022, -0.4022), (-1.207, 0.4022, 0.4022), (0.4022, 1.207, 0.4022), (0.4022, 1.207, -0.4022), (-0.4022, 1.207, 0.4022), (-0.4022, 1.207, -0.4022), (0.1111, -1.0, -1.0), (-0.1111, -1.0, -1.0), (0.1111, 1.0, -1.0), (-0.1111, 1.0, -1.0), (0.1111, -1.0, 1.0), (-0.1111, -1.0, 1.0), (0.1111, 1.0, 1.0), (-0.1111, 1.0, 1.0), (0.1341, -0.4022, -1.207), (-0.1341, -0.4022, -1.207), (0.1341, 0.4022, -1.207), (-0.1341, 0.4022, -1.207), (0.1341, 0.4022, 1.207), (-0.1341, 0.4022, 1.207), (0.1341, -0.4022, 1.207), (-0.1341, -0.4022, 1.207), (0.1341, -1.207, 0.4022), (-0.1341, -1.207, 0.4022), (0.1341, -1.207, -0.4022), (-0.1341, -1.207, -0.4022), (0.1341, 1.207, -0.4022), (-0.1341, 1.207, -0.4022), (0.1341, 1.207, 0.4022), (-0.1341, 1.207, 0.4022), (-0.1341, 1.207, 0.4022), (0.1341, 1.207, 0.4022), (-0.1341, 1.207, -0.4022), (0.1341, 1.207, -0.4022), (-0.1341, -1.207, -0.4022), (0.1341, -1.207, -0.4022), (-0.1341, -1.207, 0.4022), (0.1341, -1.207, 0.4022), (-0.1341, -0.4022, 1.207), (0.1341, -0.4022, 1.207), (-0.1341, 0.4022, 1.207), (0.1341, 0.4022, 1.207), (-0.1341, 0.4022, -1.207), (0.1341, 0.4022, -1.207), (-0.1341, -0.4022, -1.207), (0.1341, -0.4022, -1.207), (-0.1111, 1.0, 1.0), (0.1111, 1.0, 1.0), (-0.1111, -1.0, 1.0), (0.1111, -1.0, 1.0), (-0.1111, 1.0, -1.0), (0.1111, 1.0, -1.0), (-0.1111, -1.0, -1.0), (0.1111, -1.0, -1.0), (-0.3035, -1.664, -0.4154), (0.3035, -1.664, -0.4154), (-0.05656, -1.374, 0.3349), (0.05656, -1.374, 0.3349), (-0.3035, -1.664, -0.4154), (-0.05656, -1.374, 0.3349), (0.3035, -1.664, -0.4154), (0.05656, -1.374, 0.3349), (-0.1287, -1.92, -0.2262), (0.1287, -1.92, -0.2262), (-0.02397, -1.797, 0.09179), (0.02397, -1.797, 0.09179), (0.8337, -1.0, 0.124), (1.0, 1.0, 0.124), (-0.8486, -1.0, 0.124), (-1.0, 1.0, 0.124), (1.207, 0.4022, 0.1496), (1.207, -0.4022, 0.1496), (0.3142, -1.207, 0.1496), (-0.3112, -1.207, 0.1496), (-1.207, -0.4022, 0.1496), (-1.207, 0.4022, 0.1496), (0.4022, 1.207, 0.1496), (-0.4022, 1.207, 0.1496), (0.1341, -1.207, 0.1496), (-0.1341, -1.207, 0.1496), (0.1341, 1.207, 0.1496), (-0.1341, 1.207, 0.1496), (-0.1341, 1.207, 0.1496), (0.1341, 1.207, 0.1496), (-0.1341, -1.207, 0.1496), (0.1341, -1.207, 0.1496), (0.1341, -1.465, 0.09927), (-0.1341, -1.465, 0.09927), (-0.1341, -1.465, 0.09927), (0.1341, -1.465, 0.09927), (0.05685, -1.836, -0.008073), (-0.05685, -1.836, -0.008073), (-0.8521, -0.3788, 0.124), (-0.3147, -0.5855, 0.1496), (0.8302, -0.3788, 0.124), (0.3107, -0.5855, 0.1496), (-0.3147, -0.5855, 0.4022), (0.3107, -0.5855, 0.4022), (-0.8521, -0.3788, 0.3333), (0.8302, -0.3788, 0.3333)], [], [(11, 1, 8, 33), (10, 11, 33, 32), (0, 10, 32, 12), (35, 9, 2, 14), (34, 35, 14, 15), (13, 34, 15, 3), (23, 7, 21, 37), (4, 22, 36, 16), (37, 21, 20, 39), (16, 36, 38, 17), (39, 20, 6, 19), (17, 38, 18, 5), (27, 4, 16, 41), (0, 26, 40, 10), (41, 16, 17, 43), (10, 40, 42, 11), (43, 17, 5, 25), (11, 42, 24, 1), (25, 5, 18, 45), (1, 24, 44, 8), (47, 19, 6, 29), (9, 46, 28, 2), (29, 6, 20, 49), (2, 28, 48, 14), (49, 20, 21, 51), (14, 48, 50, 15), (51, 21, 7, 31), (15, 50, 30, 3), (26, 0, 12, 53), (4, 27, 52, 22), (55, 13, 3, 30), (23, 54, 31, 7), (8, 56, 64, 33), (57, 9, 35, 65), (33, 64, 66, 32), (65, 35, 34, 67), (32, 66, 58, 12), (67, 34, 13, 59), (22, 62, 68, 36), (63, 23, 37, 69), (36, 68, 70, 38), (69, 37, 39, 71), (38, 70, 60, 18), (71, 39, 19, 61), (18, 60, 72, 45), (61, 19, 47, 73), (44, 74, 56, 8), (75, 46, 9, 57), (12, 58, 76, 53), (59, 13, 55, 77), (52, 78, 62, 22), (79, 54, 23, 63), (79, 63, 96, 80), (62, 78, 81, 97), (59, 77, 82, 100), (76, 58, 101, 83), (75, 57, 102, 84), (56, 74, 85, 103), (61, 73, 86, 98), (72, 60, 99, 87), (71, 61, 98, 88), (60, 70, 89, 99), (69, 71, 88, 90), (70, 68, 91, 89), (63, 69, 90, 96), (68, 62, 97, 91), (67, 59, 100, 92), (58, 66, 93, 101), (65, 67, 92, 94), (66, 64, 95, 93), (57, 65, 94, 102), (64, 56, 103, 95), (103, 102, 94, 95), (95, 94, 92, 93), (93, 92, 100, 101), (97, 96, 90, 91), (91, 90, 88, 89), (89, 88, 98, 99), (99, 98, 86, 87), (85, 84, 102, 103), (101, 100, 82, 83), (81, 80, 96, 97), (84, 85, 105, 104), (87, 86, 106, 107), (107, 106, 109, 111), (104, 105, 110, 108), (108, 110, 113, 112), (111, 109, 114, 115), (26, 117, 120, 40), (117, 27, 41, 120), (40, 120, 121, 42), (120, 41, 43, 121), (42, 121, 116, 24), (121, 43, 25, 116), (24, 116, 122, 44), (46, 123, 118, 28), (28, 118, 124, 48), (118, 29, 49, 124), (48, 124, 125, 50), (124, 49, 51, 125), (50, 125, 119, 30), (125, 51, 31, 119), (27, 117, 126, 52), (117, 26, 53, 126), (54, 127, 119, 31), (127, 55, 30, 119), (72, 128, 122, 45), (128, 74, 44, 122), (47, 123, 129, 73), (123, 46, 75, 129), (76, 130, 126, 53), (130, 78, 52, 126), (55, 127, 131, 77), (127, 54, 79, 131), (77, 131, 132, 82), (131, 79, 80, 132), (78, 130, 133, 81), (130, 76, 83, 133), (73, 129, 134, 86), (129, 75, 84, 134), (74, 128, 135, 85), (128, 72, 87, 135), (82, 132, 133, 83), (132, 80, 81, 133), (85, 135, 136, 105), (135, 87, 107, 136), (86, 134, 137, 106), (134, 84, 104, 137), (106, 137, 138, 109), (137, 104, 108, 138), (105, 136, 139, 110), (136, 107, 111, 139), (110, 139, 140, 113), (139, 111, 115, 140), (109, 138, 141, 114), (138, 108, 112, 141), (114, 141, 140, 115), (141, 112, 113, 140), (118, 123, 143, 142), (122, 116, 144, 145), (123, 47, 146, 143), (45, 122, 145, 147), (29, 118, 142, 148), (116, 25, 149, 144), (47, 29, 148, 146), (25, 45, 147, 149), (143, 146, 148, 142), (144, 149, 147, 145)])
me_cube_001.polygons.foreach_set('use_smooth', [True] * 148)
me_cube_001.polygons.foreach_set('material_index', [3, 3, 3, 3, 3, 3, 3, 3, 3, 3, 3, 3, 3, 3, 3, 3, 3, 3, 3, 3, 3, 3, 3, 3, 3, 3, 3, 3, 3, 3, 3, 3, 3, 3, 3, 3, 3, 3, 3, 3, 3, 3, 3, 3, 3, 3, 3, 3, 3, 3, 3, 3, 3, 3, 3, 3, 3, 3, 3, 3, 3, 3, 3, 3, 3, 3, 3, 3, 3, 3, 3, 3, 3, 3, 3, 3, 3, 3, 3, 3, 3, 3, 2, 2, 3, 3, 2, 2, 3, 3, 3, 3, 3, 3, 3, 3, 3, 3, 3, 3, 3, 3, 3, 3, 3, 3, 3, 3, 3, 3, 3, 3, 3, 3, 3, 3, 3, 3, 3, 3, 3, 3, 3, 3, 2, 2, 2, 2, 3, 3, 3, 3, 2, 2, 2, 2, 2, 2, 3, 3, 3, 3, 3, 3, 3, 3, 0, 0])
me_cube_001.materials.append(mat_red)
me_cube_001.materials.append(mat_material)
me_cube_001.materials.append(mat_brown)
me_cube_001.materials.append(mat_black)
me_cube_001.use_remesh_preserve_volume = False
me_cube_001.use_remesh_preserve_attributes = False
me_cube_001.use_mirror_vertex_groups = False
me_cube_001.update()
me_cube = bpy.data.meshes.new('Cube')
me_cube.from_pydata([], [], [])
me_cube.materials.append(mat_material)
me_cube.materials.append(mat_black)
me_cube.materials.append(mat_red_1)
me_cube.use_remesh_preserve_volume = False
me_cube.use_remesh_preserve_attributes = False
me_cube.use_mirror_vertex_groups = False
me_cube.update()

# ---- objects
ob_cube_006 = bpy.data.objects.new('Cube.006', me_cube_007)
ob_cube_005 = bpy.data.objects.new('Cube.005', me_cube_005)
ob_cube_004 = bpy.data.objects.new('Cube.004', me_cube_004)
ob_cube_003 = bpy.data.objects.new('Cube.003', me_cube_003)
ob_cube_002 = bpy.data.objects.new('Cube.002', me_cube_002)
ob_cube_001 = bpy.data.objects.new('Cube.001', me_cube_001)
ob_cube = bpy.data.objects.new('Cube', me_cube)
ob_lamp = bpy.data.objects.new('Lamp', light_lamp)
ob_camera = bpy.data.objects.new('Camera', cam_camera)

# ---- transforms, parenting, visibility, modifiers, constraints
ob_cube_006.location = (-1.535, -1.007, -0.8664)
ob_cube_006.rotation_euler = (-0.3185, 0.1631, 0.02453)
ob_cube_006.scale = (-0.01591, -0.07051, -0.1453)
ob_cube_006.lineart.crease_threshold = 0.0
_m = ob_cube_006.modifiers.new('Subsurf', 'SUBSURF')
_m.show_render = False
_m.uv_smooth = 'PRESERVE_CORNERS'
_m.quality = 2
_m.show_only_control_edges = False
ob_cube_005.location = (-1.2, -0.9966, -0.8612)
ob_cube_005.rotation_euler = (-0.3458, -0.08798, -0.1284)
ob_cube_005.scale = (-0.01591, -0.07051, -0.1453)
ob_cube_005.lineart.crease_threshold = 0.0
_m = ob_cube_005.modifiers.new('Subsurf', 'SUBSURF')
_m.show_render = False
_m.uv_smooth = 'PRESERVE_CORNERS'
_m.quality = 2
_m.show_only_control_edges = False
ob_cube_004.location = (-1.834, -0.9761, -0.4238)
ob_cube_004.rotation_euler = (-6.287, -3.514, -0.004963)
ob_cube_004.scale = (0.2531, 0.09292, 0.07)
ob_cube_004.lineart.crease_threshold = 0.0
_m = ob_cube_004.modifiers.new('Subsurf', 'SUBSURF')
_m.uv_smooth = 'PRESERVE_CORNERS'
_m.quality = 2
_m.levels = 4
_m.show_only_control_edges = False
ob_cube_003.location = (-0.9311, -0.9965, -0.4398)
ob_cube_003.rotation_euler = (-0.002781, 0.4096, -0.003414)
ob_cube_003.scale = (0.2531, 0.09292, 0.07)
ob_cube_003.lineart.crease_threshold = 0.0
_m = ob_cube_003.modifiers.new('Subsurf', 'SUBSURF')
_m.uv_smooth = 'PRESERVE_CORNERS'
_m.quality = 2
_m.levels = 4
_m.show_only_control_edges = False
ob_cube_002.location = (-1.383, -0.9887, -0.364)
ob_cube_002.scale = (0.4861, 0.3552, 0.616)
ob_cube_002.lineart.crease_threshold = 0.0
_m = ob_cube_002.modifiers.new('Subsurf', 'SUBSURF')
_m.uv_smooth = 'PRESERVE_CORNERS'
_m.quality = 2
_m.levels = 2
_m.show_only_control_edges = False
_m = ob_cube_002.modifiers.new('Mirror', 'MIRROR')
ob_cube_001.location = (-1.39, -0.9886, 0.4872)
ob_cube_001.scale = (0.4289, 0.4289, 0.4289)
ob_cube_001.lineart.crease_threshold = 0.0
_m = ob_cube_001.modifiers.new('Subsurf', 'SUBSURF')
_m.uv_smooth = 'PRESERVE_CORNERS'
_m.quality = 2
_m.levels = 4
_m.show_only_control_edges = False
ob_cube.location = (0.0, 0.0, 0.0)
ob_cube.lock_rotations_4d = False
ob_cube.empty_display_type = 'ARROWS'
ob_cube.lineart.crease_threshold = 0.0
_m = ob_cube.modifiers.new('Mirror', 'MIRROR')
ob_lamp.location = (4.076, 1.005, 5.904)
ob_lamp.rotation_euler = (0.6503, 0.05522, 1.866)
ob_lamp.lock_rotations_4d = False
ob_lamp.empty_display_type = 'ARROWS'
ob_lamp.color = (0.0, 0.0, 0.0, 0.0)
ob_lamp.lineart.crease_threshold = 0.0
ob_camera.location = (7.481, -6.508, 5.344)
ob_camera.rotation_euler = (1.109, 0.01082, 0.8149)
ob_camera.lock_rotations_4d = False
ob_camera.empty_display_type = 'ARROWS'
ob_camera.color = (0.0, 0.0, 0.0, 0.0)
ob_camera.display_type = 'WIRE'
ob_camera.lineart.crease_threshold = 0.0

# ---- collection membership
col_collection_1.objects.link(ob_cube_006)
col_collection_1.objects.link(ob_cube_005)
col_collection_1.objects.link(ob_cube_004)
col_collection_1.objects.link(ob_cube_003)
col_collection_1.objects.link(ob_cube_002)
col_collection_1.objects.link(ob_cube_001)
col_collection_1.objects.link(ob_cube)
col_collection_1.objects.link(ob_lamp)
col_collection_1.objects.link(ob_camera)

# ---- scene / render settings (as saved in the file)
scene.camera = ob_camera
scene.frame_start = 1; scene.frame_end = 1; scene.frame_set(1)
scene.render.engine = 'BLENDER_EEVEE_NEXT'
scene.render.image_settings.color_mode = 'RGB'
scene.render.image_settings.compression = 90
scene.render.resolution_percentage = 50
scene.render.dither_intensity = 0.0
scene.render.bake_margin = 2
scene.render.bake_bias = 0.0
scene.cycles.use_denoising = False
scene.cycles.samples = 10
scene.cycles.sampling_pattern = 'TABULATED_SOBOL'
scene.cycles.light_sampling_threshold = 0.0
scene.cycles.use_adaptive_sampling = False
scene.cycles.use_light_tree = False
scene.cycles.blur_glossy = 0.0
scene.cycles.volume_bounces = 1
scene.cycles.pixel_filter_type = 'GAUSSIAN'
scene.cycles.sample_clamp_indirect = 0.0
scene.view_settings.view_transform = 'Standard'
bpy.context.view_layer.update()
